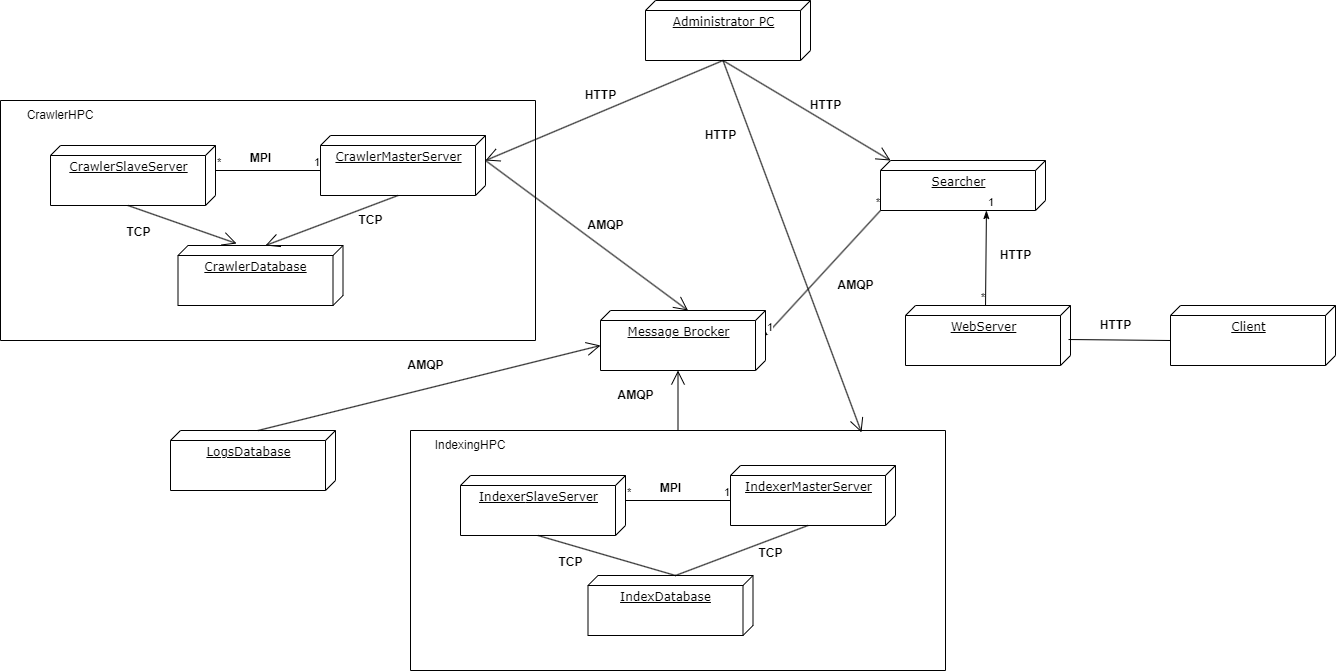

The diagram above was exported from draw.io. Its source (the exported page's mxGraphModel, read from the mxfile embedded in the PNG):
<mxGraphModel dx="1418" dy="828" grid="1" gridSize="10" guides="1" tooltips="1" connect="1" arrows="1" fold="1" page="1" pageScale="1" pageWidth="1100" pageHeight="850" background="none" math="0" shadow="0">
  <root>
    <mxCell id="0" />
    <mxCell id="1" parent="0" />
    <mxCell id="TP9K_S0jGBv5KS9Kelej-22" value="" style="swimlane;startSize=0;" parent="1" vertex="1">
      <mxGeometry x="50" y="660" width="535" height="240" as="geometry">
        <mxRectangle x="30" y="600" width="50" height="40" as="alternateBounds" />
      </mxGeometry>
    </mxCell>
    <mxCell id="TP9K_S0jGBv5KS9Kelej-1" value="&lt;u&gt;CrawlerMasterServer&lt;/u&gt;" style="verticalAlign=top;align=center;spacingTop=8;spacingLeft=2;spacingRight=12;shape=cube;size=10;direction=south;fontStyle=0;html=1;rounded=0;shadow=0;comic=0;labelBackgroundColor=none;strokeWidth=1;fontFamily=Verdana;fontSize=12" parent="TP9K_S0jGBv5KS9Kelej-22" vertex="1">
      <mxGeometry x="320" y="35" width="165" height="60" as="geometry" />
    </mxCell>
    <mxCell id="TP9K_S0jGBv5KS9Kelej-5" value="&lt;u&gt;CrawlerSlaveServer&lt;/u&gt;" style="verticalAlign=top;align=center;spacingTop=8;spacingLeft=2;spacingRight=12;shape=cube;size=10;direction=south;fontStyle=0;html=1;rounded=0;shadow=0;comic=0;labelBackgroundColor=none;strokeWidth=1;fontFamily=Verdana;fontSize=12" parent="TP9K_S0jGBv5KS9Kelej-22" vertex="1">
      <mxGeometry x="50" y="45" width="165" height="60" as="geometry" />
    </mxCell>
    <mxCell id="TP9K_S0jGBv5KS9Kelej-11" value="" style="endArrow=none;html=1;edgeStyle=orthogonalEdgeStyle;rounded=0;exitX=0;exitY=0;exitDx=25;exitDy=0;exitPerimeter=0;entryX=0;entryY=0;entryDx=35;entryDy=165;entryPerimeter=0;" parent="TP9K_S0jGBv5KS9Kelej-22" source="TP9K_S0jGBv5KS9Kelej-5" target="TP9K_S0jGBv5KS9Kelej-1" edge="1">
      <mxGeometry relative="1" as="geometry">
        <mxPoint y="90" as="sourcePoint" />
        <mxPoint x="160" y="90" as="targetPoint" />
      </mxGeometry>
    </mxCell>
    <mxCell id="TP9K_S0jGBv5KS9Kelej-12" value="*" style="edgeLabel;resizable=0;html=1;align=left;verticalAlign=bottom;" parent="TP9K_S0jGBv5KS9Kelej-11" connectable="0" vertex="1">
      <mxGeometry x="-1" relative="1" as="geometry" />
    </mxCell>
    <mxCell id="TP9K_S0jGBv5KS9Kelej-13" value="1" style="edgeLabel;resizable=0;html=1;align=right;verticalAlign=bottom;" parent="TP9K_S0jGBv5KS9Kelej-11" connectable="0" vertex="1">
      <mxGeometry x="1" relative="1" as="geometry" />
    </mxCell>
    <mxCell id="TP9K_S0jGBv5KS9Kelej-14" value="MPI" style="text;align=center;fontStyle=1;verticalAlign=middle;spacingLeft=3;spacingRight=3;strokeColor=none;rotatable=0;points=[[0,0.5],[1,0.5]];portConstraint=eastwest;html=1;" parent="TP9K_S0jGBv5KS9Kelej-22" vertex="1">
      <mxGeometry x="220" y="45" width="80" height="26" as="geometry" />
    </mxCell>
    <mxCell id="TP9K_S0jGBv5KS9Kelej-18" value="&lt;u&gt;CrawlerDatabase&lt;/u&gt;" style="verticalAlign=top;align=center;spacingTop=8;spacingLeft=2;spacingRight=12;shape=cube;size=10;direction=south;fontStyle=0;html=1;rounded=0;shadow=0;comic=0;labelBackgroundColor=none;strokeWidth=1;fontFamily=Verdana;fontSize=12" parent="TP9K_S0jGBv5KS9Kelej-22" vertex="1">
      <mxGeometry x="177.5" y="145" width="165" height="60" as="geometry" />
    </mxCell>
    <mxCell id="TP9K_S0jGBv5KS9Kelej-20" value="" style="endArrow=open;endFill=1;endSize=12;html=1;rounded=0;exitX=0;exitY=0;exitDx=60;exitDy=87.5;exitPerimeter=0;entryX=0;entryY=0;entryDx=0;entryDy=77.5;entryPerimeter=0;" parent="TP9K_S0jGBv5KS9Kelej-22" source="TP9K_S0jGBv5KS9Kelej-1" target="TP9K_S0jGBv5KS9Kelej-18" edge="1">
      <mxGeometry width="160" relative="1" as="geometry">
        <mxPoint x="490" y="185" as="sourcePoint" />
        <mxPoint x="380" y="155" as="targetPoint" />
      </mxGeometry>
    </mxCell>
    <mxCell id="TP9K_S0jGBv5KS9Kelej-23" value="CrawlerHPC" style="text;html=1;strokeColor=none;fillColor=none;align=center;verticalAlign=middle;whiteSpace=wrap;rounded=0;" parent="TP9K_S0jGBv5KS9Kelej-22" vertex="1">
      <mxGeometry x="10" width="100" height="30" as="geometry" />
    </mxCell>
    <mxCell id="TP9K_S0jGBv5KS9Kelej-82" value="TCP" style="text;align=center;fontStyle=1;verticalAlign=middle;spacingLeft=3;spacingRight=3;strokeColor=none;rotatable=0;points=[[0,0.5],[1,0.5]];portConstraint=eastwest;html=1;" parent="TP9K_S0jGBv5KS9Kelej-22" vertex="1">
      <mxGeometry x="330" y="107" width="80" height="26" as="geometry" />
    </mxCell>
    <mxCell id="JCblWlGQWzk6j3e6-2lU-3" value="" style="endArrow=open;endFill=1;endSize=12;html=1;rounded=0;exitX=0;exitY=0;exitDx=60;exitDy=87.5;exitPerimeter=0;entryX=-0.033;entryY=0.645;entryDx=0;entryDy=0;entryPerimeter=0;" parent="TP9K_S0jGBv5KS9Kelej-22" source="TP9K_S0jGBv5KS9Kelej-5" target="TP9K_S0jGBv5KS9Kelej-18" edge="1">
      <mxGeometry width="160" relative="1" as="geometry">
        <mxPoint x="110" y="460" as="sourcePoint" />
        <mxPoint x="270" y="460" as="targetPoint" />
      </mxGeometry>
    </mxCell>
    <mxCell id="JCblWlGQWzk6j3e6-2lU-4" value="TCP" style="text;align=center;fontStyle=1;verticalAlign=middle;spacingLeft=3;spacingRight=3;strokeColor=none;rotatable=0;points=[[0,0.5],[1,0.5]];portConstraint=eastwest;html=1;" parent="TP9K_S0jGBv5KS9Kelej-22" vertex="1">
      <mxGeometry x="97.5" y="119" width="80" height="26" as="geometry" />
    </mxCell>
    <mxCell id="TP9K_S0jGBv5KS9Kelej-25" value="&lt;u&gt;Message Brocker&lt;br&gt;&lt;br&gt;&lt;/u&gt;" style="verticalAlign=top;align=center;spacingTop=8;spacingLeft=2;spacingRight=12;shape=cube;size=10;direction=south;fontStyle=0;html=1;rounded=0;shadow=0;comic=0;labelBackgroundColor=none;strokeWidth=1;fontFamily=Verdana;fontSize=12" parent="1" vertex="1">
      <mxGeometry x="650" y="870" width="165" height="60" as="geometry" />
    </mxCell>
    <mxCell id="TP9K_S0jGBv5KS9Kelej-30" value="" style="endArrow=open;endFill=1;endSize=12;html=1;rounded=0;exitX=0;exitY=0;exitDx=25;exitDy=0;exitPerimeter=0;entryX=0;entryY=0;entryDx=0;entryDy=77.5;entryPerimeter=0;" parent="1" source="TP9K_S0jGBv5KS9Kelej-1" target="TP9K_S0jGBv5KS9Kelej-25" edge="1">
      <mxGeometry width="160" relative="1" as="geometry">
        <mxPoint x="380" y="940" as="sourcePoint" />
        <mxPoint x="540" y="940" as="targetPoint" />
      </mxGeometry>
    </mxCell>
    <mxCell id="TP9K_S0jGBv5KS9Kelej-31" value="&lt;u&gt;Administrator PC&lt;/u&gt;" style="verticalAlign=top;align=center;spacingTop=8;spacingLeft=2;spacingRight=12;shape=cube;size=10;direction=south;fontStyle=0;html=1;rounded=0;shadow=0;comic=0;labelBackgroundColor=none;strokeWidth=1;fontFamily=Verdana;fontSize=12" parent="1" vertex="1">
      <mxGeometry x="695" y="560" width="165" height="60" as="geometry" />
    </mxCell>
    <mxCell id="TP9K_S0jGBv5KS9Kelej-46" value="" style="swimlane;startSize=0;" parent="1" vertex="1">
      <mxGeometry x="460" y="990" width="535" height="240" as="geometry">
        <mxRectangle x="30" y="600" width="50" height="40" as="alternateBounds" />
      </mxGeometry>
    </mxCell>
    <mxCell id="TP9K_S0jGBv5KS9Kelej-55" value="IndexingHPC" style="text;html=1;strokeColor=none;fillColor=none;align=center;verticalAlign=middle;whiteSpace=wrap;rounded=0;" parent="TP9K_S0jGBv5KS9Kelej-46" vertex="1">
      <mxGeometry x="10" width="100" height="30" as="geometry" />
    </mxCell>
    <mxCell id="TP9K_S0jGBv5KS9Kelej-36" value="&lt;u&gt;IndexerMasterServer&lt;/u&gt;" style="verticalAlign=top;align=center;spacingTop=8;spacingLeft=2;spacingRight=12;shape=cube;size=10;direction=south;fontStyle=0;html=1;rounded=0;shadow=0;comic=0;labelBackgroundColor=none;strokeWidth=1;fontFamily=Verdana;fontSize=12" parent="TP9K_S0jGBv5KS9Kelej-46" vertex="1">
      <mxGeometry x="320" y="35" width="165" height="60" as="geometry" />
    </mxCell>
    <mxCell id="TP9K_S0jGBv5KS9Kelej-37" value="&lt;u style=&quot;border-color: var(--border-color);&quot;&gt;Indexer&lt;/u&gt;&lt;u&gt;SlaveServer&lt;/u&gt;" style="verticalAlign=top;align=center;spacingTop=8;spacingLeft=2;spacingRight=12;shape=cube;size=10;direction=south;fontStyle=0;html=1;rounded=0;shadow=0;comic=0;labelBackgroundColor=none;strokeWidth=1;fontFamily=Verdana;fontSize=12" parent="TP9K_S0jGBv5KS9Kelej-46" vertex="1">
      <mxGeometry x="50" y="45" width="165" height="60" as="geometry" />
    </mxCell>
    <mxCell id="TP9K_S0jGBv5KS9Kelej-38" value="" style="endArrow=none;html=1;edgeStyle=orthogonalEdgeStyle;rounded=0;exitX=0;exitY=0;exitDx=25;exitDy=0;exitPerimeter=0;entryX=0;entryY=0;entryDx=35;entryDy=165;entryPerimeter=0;" parent="TP9K_S0jGBv5KS9Kelej-46" source="TP9K_S0jGBv5KS9Kelej-37" target="TP9K_S0jGBv5KS9Kelej-36" edge="1">
      <mxGeometry relative="1" as="geometry">
        <mxPoint y="90" as="sourcePoint" />
        <mxPoint x="160" y="90" as="targetPoint" />
      </mxGeometry>
    </mxCell>
    <mxCell id="TP9K_S0jGBv5KS9Kelej-39" value="*" style="edgeLabel;resizable=0;html=1;align=left;verticalAlign=bottom;" parent="TP9K_S0jGBv5KS9Kelej-38" connectable="0" vertex="1">
      <mxGeometry x="-1" relative="1" as="geometry" />
    </mxCell>
    <mxCell id="TP9K_S0jGBv5KS9Kelej-40" value="1" style="edgeLabel;resizable=0;html=1;align=right;verticalAlign=bottom;" parent="TP9K_S0jGBv5KS9Kelej-38" connectable="0" vertex="1">
      <mxGeometry x="1" relative="1" as="geometry" />
    </mxCell>
    <mxCell id="TP9K_S0jGBv5KS9Kelej-41" value="MPI" style="text;align=center;fontStyle=1;verticalAlign=middle;spacingLeft=3;spacingRight=3;strokeColor=none;rotatable=0;points=[[0,0.5],[1,0.5]];portConstraint=eastwest;html=1;" parent="TP9K_S0jGBv5KS9Kelej-46" vertex="1">
      <mxGeometry x="220" y="45" width="80" height="26" as="geometry" />
    </mxCell>
    <mxCell id="TP9K_S0jGBv5KS9Kelej-42" value="&lt;u&gt;IndexDatabase&lt;/u&gt;" style="verticalAlign=top;align=center;spacingTop=8;spacingLeft=2;spacingRight=12;shape=cube;size=10;direction=south;fontStyle=0;html=1;rounded=0;shadow=0;comic=0;labelBackgroundColor=none;strokeWidth=1;fontFamily=Verdana;fontSize=12" parent="TP9K_S0jGBv5KS9Kelej-46" vertex="1">
      <mxGeometry x="177.5" y="145" width="165" height="60" as="geometry" />
    </mxCell>
    <mxCell id="TP9K_S0jGBv5KS9Kelej-44" value="" style="endArrow=none;endFill=0;html=1;rounded=0;strokeColor=default;entryX=0;entryY=0;entryDx=60;entryDy=87.5;entryPerimeter=0;exitX=0;exitY=0;exitDx=0;exitDy=77.5;exitPerimeter=0;" parent="TP9K_S0jGBv5KS9Kelej-46" source="TP9K_S0jGBv5KS9Kelej-42" target="TP9K_S0jGBv5KS9Kelej-36" edge="1">
      <mxGeometry width="160" relative="1" as="geometry">
        <mxPoint x="-150" y="215" as="sourcePoint" />
        <mxPoint x="10" y="215" as="targetPoint" />
      </mxGeometry>
    </mxCell>
    <mxCell id="TP9K_S0jGBv5KS9Kelej-45" value="" style="endArrow=none;endFill=0;html=1;rounded=0;strokeColor=default;entryX=0;entryY=0;entryDx=0;entryDy=77.5;entryPerimeter=0;exitX=0;exitY=0;exitDx=60;exitDy=87.5;exitPerimeter=0;" parent="TP9K_S0jGBv5KS9Kelej-46" source="TP9K_S0jGBv5KS9Kelej-37" target="TP9K_S0jGBv5KS9Kelej-42" edge="1">
      <mxGeometry width="160" relative="1" as="geometry">
        <mxPoint x="275" y="155" as="sourcePoint" />
        <mxPoint x="408" y="105" as="targetPoint" />
      </mxGeometry>
    </mxCell>
    <mxCell id="TP9K_S0jGBv5KS9Kelej-83" value="TCP" style="text;align=center;fontStyle=1;verticalAlign=middle;spacingLeft=3;spacingRight=3;strokeColor=none;rotatable=0;points=[[0,0.5],[1,0.5]];portConstraint=eastwest;html=1;" parent="TP9K_S0jGBv5KS9Kelej-46" vertex="1">
      <mxGeometry x="120" y="119" width="80" height="26" as="geometry" />
    </mxCell>
    <mxCell id="TP9K_S0jGBv5KS9Kelej-84" value="TCP" style="text;align=center;fontStyle=1;verticalAlign=middle;spacingLeft=3;spacingRight=3;strokeColor=none;rotatable=0;points=[[0,0.5],[1,0.5]];portConstraint=eastwest;html=1;" parent="TP9K_S0jGBv5KS9Kelej-46" vertex="1">
      <mxGeometry x="320" y="110" width="80" height="26" as="geometry" />
    </mxCell>
    <mxCell id="TP9K_S0jGBv5KS9Kelej-56" value="" style="endArrow=open;endFill=1;endSize=12;html=1;rounded=0;entryX=0;entryY=0;entryDx=60;entryDy=87.5;entryPerimeter=0;exitX=0.5;exitY=0;exitDx=0;exitDy=0;" parent="1" source="TP9K_S0jGBv5KS9Kelej-46" target="TP9K_S0jGBv5KS9Kelej-25" edge="1">
      <mxGeometry width="160" relative="1" as="geometry">
        <mxPoint x="430" y="940" as="sourcePoint" />
        <mxPoint x="590" y="940" as="targetPoint" />
      </mxGeometry>
    </mxCell>
    <mxCell id="TP9K_S0jGBv5KS9Kelej-70" value="" style="endArrow=open;endFill=1;endSize=12;html=1;rounded=0;exitX=0;exitY=0;exitDx=60;exitDy=87.5;exitPerimeter=0;entryX=0;entryY=0;entryDx=0;entryDy=155;entryPerimeter=0;" parent="1" source="TP9K_S0jGBv5KS9Kelej-31" target="TP9K_S0jGBv5KS9Kelej-71" edge="1">
      <mxGeometry width="160" relative="1" as="geometry">
        <mxPoint x="750" y="615" as="sourcePoint" />
        <mxPoint x="973" y="825" as="targetPoint" />
      </mxGeometry>
    </mxCell>
    <mxCell id="TP9K_S0jGBv5KS9Kelej-71" value="&lt;u&gt;Searcher&lt;/u&gt;" style="verticalAlign=top;align=center;spacingTop=8;spacingLeft=2;spacingRight=12;shape=cube;size=10;direction=south;fontStyle=0;html=1;rounded=0;shadow=0;comic=0;labelBackgroundColor=none;strokeWidth=1;fontFamily=Verdana;fontSize=12" parent="1" vertex="1">
      <mxGeometry x="930" y="720" width="165" height="50" as="geometry" />
    </mxCell>
    <mxCell id="TP9K_S0jGBv5KS9Kelej-72" value="" style="endArrow=none;html=1;rounded=0;startArrow=classicThin;startFill=1;entryX=1;entryY=1;entryDx=0;entryDy=0;entryPerimeter=0;exitX=0;exitY=0;exitDx=25;exitDy=0;exitPerimeter=0;" parent="1" source="TP9K_S0jGBv5KS9Kelej-25" target="TP9K_S0jGBv5KS9Kelej-71" edge="1">
      <mxGeometry relative="1" as="geometry">
        <mxPoint x="890" y="910" as="sourcePoint" />
        <mxPoint x="1050" y="910" as="targetPoint" />
      </mxGeometry>
    </mxCell>
    <mxCell id="TP9K_S0jGBv5KS9Kelej-73" value="1" style="edgeLabel;resizable=0;html=1;align=left;verticalAlign=bottom;" parent="TP9K_S0jGBv5KS9Kelej-72" connectable="0" vertex="1">
      <mxGeometry x="-1" relative="1" as="geometry" />
    </mxCell>
    <mxCell id="TP9K_S0jGBv5KS9Kelej-74" value="*" style="edgeLabel;resizable=0;html=1;align=right;verticalAlign=bottom;" parent="TP9K_S0jGBv5KS9Kelej-72" connectable="0" vertex="1">
      <mxGeometry x="1" relative="1" as="geometry" />
    </mxCell>
    <mxCell id="TP9K_S0jGBv5KS9Kelej-75" value="&lt;u&gt;WebServer&lt;/u&gt;" style="verticalAlign=top;align=center;spacingTop=8;spacingLeft=2;spacingRight=12;shape=cube;size=10;direction=south;fontStyle=0;html=1;rounded=0;shadow=0;comic=0;labelBackgroundColor=none;strokeWidth=1;fontFamily=Verdana;fontSize=12" parent="1" vertex="1">
      <mxGeometry x="955" y="865" width="165" height="60" as="geometry" />
    </mxCell>
    <mxCell id="TP9K_S0jGBv5KS9Kelej-76" value="" style="endArrow=none;html=1;rounded=0;startArrow=classicThin;startFill=1;entryX=0;entryY=0.515;entryDx=0;entryDy=0;entryPerimeter=0;exitX=1;exitY=0.358;exitDx=0;exitDy=0;exitPerimeter=0;" parent="1" source="TP9K_S0jGBv5KS9Kelej-71" target="TP9K_S0jGBv5KS9Kelej-75" edge="1">
      <mxGeometry relative="1" as="geometry">
        <mxPoint x="825" y="905" as="sourcePoint" />
        <mxPoint x="940" y="780" as="targetPoint" />
      </mxGeometry>
    </mxCell>
    <mxCell id="TP9K_S0jGBv5KS9Kelej-77" value="1" style="edgeLabel;resizable=0;html=1;align=left;verticalAlign=bottom;" parent="TP9K_S0jGBv5KS9Kelej-76" connectable="0" vertex="1">
      <mxGeometry x="-1" relative="1" as="geometry" />
    </mxCell>
    <mxCell id="TP9K_S0jGBv5KS9Kelej-78" value="*" style="edgeLabel;resizable=0;html=1;align=right;verticalAlign=bottom;" parent="TP9K_S0jGBv5KS9Kelej-76" connectable="0" vertex="1">
      <mxGeometry x="1" relative="1" as="geometry" />
    </mxCell>
    <mxCell id="TP9K_S0jGBv5KS9Kelej-79" value="&lt;u&gt;Client&lt;/u&gt;" style="verticalAlign=top;align=center;spacingTop=8;spacingLeft=2;spacingRight=12;shape=cube;size=10;direction=south;fontStyle=0;html=1;rounded=0;shadow=0;comic=0;labelBackgroundColor=none;strokeWidth=1;fontFamily=Verdana;fontSize=12" parent="1" vertex="1">
      <mxGeometry x="1220" y="865" width="165" height="60" as="geometry" />
    </mxCell>
    <mxCell id="TP9K_S0jGBv5KS9Kelej-80" value="" style="endArrow=none;endFill=0;endSize=12;html=1;rounded=0;exitX=0;exitY=0;exitDx=35;exitDy=165;exitPerimeter=0;entryX=0.567;entryY=0.012;entryDx=0;entryDy=0;entryPerimeter=0;" parent="1" source="TP9K_S0jGBv5KS9Kelej-79" target="TP9K_S0jGBv5KS9Kelej-75" edge="1">
      <mxGeometry width="160" relative="1" as="geometry">
        <mxPoint x="748" y="730" as="sourcePoint" />
        <mxPoint x="748" y="880" as="targetPoint" />
      </mxGeometry>
    </mxCell>
    <mxCell id="TP9K_S0jGBv5KS9Kelej-81" value="HTTP" style="text;align=center;fontStyle=1;verticalAlign=middle;spacingLeft=3;spacingRight=3;strokeColor=none;rotatable=0;points=[[0,0.5],[1,0.5]];portConstraint=eastwest;html=1;direction=west;" parent="1" vertex="1">
      <mxGeometry x="1120" y="870" width="90" height="30" as="geometry" />
    </mxCell>
    <mxCell id="TP9K_S0jGBv5KS9Kelej-85" value="AMQP" style="text;align=center;fontStyle=1;verticalAlign=middle;spacingLeft=3;spacingRight=3;strokeColor=none;rotatable=0;points=[[0,0.5],[1,0.5]];portConstraint=eastwest;html=1;direction=west;" parent="1" vertex="1">
      <mxGeometry x="610" y="770" width="90" height="30" as="geometry" />
    </mxCell>
    <mxCell id="TP9K_S0jGBv5KS9Kelej-87" value="AMQP" style="text;align=center;fontStyle=1;verticalAlign=middle;spacingLeft=3;spacingRight=3;strokeColor=none;rotatable=0;points=[[0,0.5],[1,0.5]];portConstraint=eastwest;html=1;direction=west;" parent="1" vertex="1">
      <mxGeometry x="860" y="830" width="90" height="30" as="geometry" />
    </mxCell>
    <mxCell id="TP9K_S0jGBv5KS9Kelej-89" value="AMQP" style="text;align=center;fontStyle=1;verticalAlign=middle;spacingLeft=3;spacingRight=3;strokeColor=none;rotatable=0;points=[[0,0.5],[1,0.5]];portConstraint=eastwest;html=1;direction=west;" parent="1" vertex="1">
      <mxGeometry x="640" y="940" width="90" height="30" as="geometry" />
    </mxCell>
    <mxCell id="TP9K_S0jGBv5KS9Kelej-91" value="HTTP" style="text;align=center;fontStyle=1;verticalAlign=middle;spacingLeft=3;spacingRight=3;strokeColor=none;rotatable=0;points=[[0,0.5],[1,0.5]];portConstraint=eastwest;html=1;direction=west;" parent="1" vertex="1">
      <mxGeometry x="1020" y="800" width="90" height="30" as="geometry" />
    </mxCell>
    <mxCell id="TP9K_S0jGBv5KS9Kelej-92" value="&lt;u&gt;LogsDatabase&lt;/u&gt;" style="verticalAlign=top;align=center;spacingTop=8;spacingLeft=2;spacingRight=12;shape=cube;size=10;direction=south;fontStyle=0;html=1;rounded=0;shadow=0;comic=0;labelBackgroundColor=none;strokeWidth=1;fontFamily=Verdana;fontSize=12" parent="1" vertex="1">
      <mxGeometry x="220" y="990" width="165" height="60" as="geometry" />
    </mxCell>
    <mxCell id="TP9K_S0jGBv5KS9Kelej-93" value="" style="endArrow=open;endFill=1;endSize=12;html=1;rounded=0;exitX=0;exitY=0;exitDx=0;exitDy=77.5;exitPerimeter=0;entryX=0;entryY=0;entryDx=35;entryDy=165;entryPerimeter=0;" parent="1" source="TP9K_S0jGBv5KS9Kelej-92" target="TP9K_S0jGBv5KS9Kelej-25" edge="1">
      <mxGeometry width="160" relative="1" as="geometry">
        <mxPoint x="545" y="730" as="sourcePoint" />
        <mxPoint x="748" y="880" as="targetPoint" />
      </mxGeometry>
    </mxCell>
    <mxCell id="TP9K_S0jGBv5KS9Kelej-94" value="AMQP" style="text;align=center;fontStyle=1;verticalAlign=middle;spacingLeft=3;spacingRight=3;strokeColor=none;rotatable=0;points=[[0,0.5],[1,0.5]];portConstraint=eastwest;html=1;direction=west;" parent="1" vertex="1">
      <mxGeometry x="430" y="910" width="90" height="30" as="geometry" />
    </mxCell>
    <mxCell id="TP9K_S0jGBv5KS9Kelej-95" value="" style="endArrow=open;endFill=1;endSize=12;html=1;rounded=0;exitX=0;exitY=0;exitDx=60;exitDy=87.5;exitPerimeter=0;entryX=0;entryY=0;entryDx=25;entryDy=0;entryPerimeter=0;" parent="1" source="TP9K_S0jGBv5KS9Kelej-31" target="TP9K_S0jGBv5KS9Kelej-1" edge="1">
      <mxGeometry width="160" relative="1" as="geometry">
        <mxPoint x="783" y="630" as="sourcePoint" />
        <mxPoint x="950" y="720" as="targetPoint" />
      </mxGeometry>
    </mxCell>
    <mxCell id="TP9K_S0jGBv5KS9Kelej-96" value="HTTP" style="text;align=center;fontStyle=1;verticalAlign=middle;spacingLeft=3;spacingRight=3;strokeColor=none;rotatable=0;points=[[0,0.5],[1,0.5]];portConstraint=eastwest;html=1;direction=west;" parent="1" vertex="1">
      <mxGeometry x="830" y="650" width="90" height="30" as="geometry" />
    </mxCell>
    <mxCell id="TP9K_S0jGBv5KS9Kelej-97" value="HTTP" style="text;align=center;fontStyle=1;verticalAlign=middle;spacingLeft=3;spacingRight=3;strokeColor=none;rotatable=0;points=[[0,0.5],[1,0.5]];portConstraint=eastwest;html=1;direction=west;" parent="1" vertex="1">
      <mxGeometry x="605" y="640" width="90" height="30" as="geometry" />
    </mxCell>
    <mxCell id="TP9K_S0jGBv5KS9Kelej-98" value="" style="endArrow=open;endFill=1;endSize=12;html=1;rounded=0;exitX=0;exitY=0;exitDx=60;exitDy=87.5;exitPerimeter=0;entryX=0.843;entryY=0.008;entryDx=0;entryDy=0;entryPerimeter=0;" parent="1" source="TP9K_S0jGBv5KS9Kelej-31" target="TP9K_S0jGBv5KS9Kelej-46" edge="1">
      <mxGeometry width="160" relative="1" as="geometry">
        <mxPoint x="783" y="630" as="sourcePoint" />
        <mxPoint x="950" y="720" as="targetPoint" />
      </mxGeometry>
    </mxCell>
    <mxCell id="TP9K_S0jGBv5KS9Kelej-99" value="HTTP" style="text;align=center;fontStyle=1;verticalAlign=middle;spacingLeft=3;spacingRight=3;strokeColor=none;rotatable=0;points=[[0,0.5],[1,0.5]];portConstraint=eastwest;html=1;direction=west;" parent="1" vertex="1">
      <mxGeometry x="725" y="680" width="90" height="30" as="geometry" />
    </mxCell>
  </root>
</mxGraphModel>